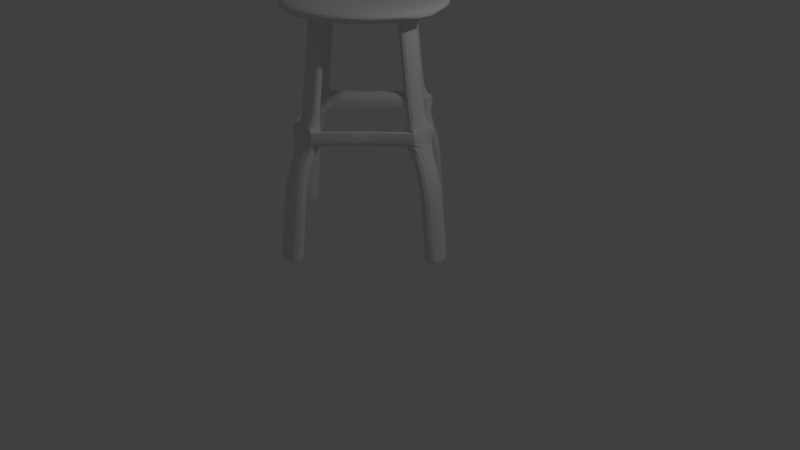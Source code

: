 # Source: stool.blend  (saved by Blender 2.79.0; exported with 4.5.12 LTS)
import bpy
from mathutils import Matrix  # noqa: F401  (used for matrix-valued properties, if any)

bpy.ops.wm.read_factory_settings(use_empty=True)
scene = bpy.context.scene
scene.name = 'Scene'

# ---- collections
col_collection_1 = bpy.data.collections.new('Collection 1'); scene.collection.children.link(col_collection_1)

# ---- world
world_world = bpy.data.worlds.new('World'); scene.world = world_world
world_world.color = (0.05088, 0.05088, 0.05088)
world_world.use_sun_shadow = False
world_world.sun_shadow_jitter_overblur = 0.0
world_world.cycles.sampling_method = 'MANUAL'

# ---- cameras
cam_camera = bpy.data.cameras.new('Camera')
cam_camera.clip_end = 100.0
cam_camera.lens = 35.0
cam_camera.sensor_width = 32.0
cam_camera.sensor_height = 18.0
cam_camera.ortho_scale = 7.314
cam_camera.dof.focus_distance = 0.0
cam_camera.dof.aperture_fstop = 128.0

# ---- lights
light_lamp = bpy.data.lights.new('Lamp', 'POINT')
light_lamp.transmission_factor = 0.0
light_lamp.cutoff_distance = 30.0
light_lamp.energy = 100.0
light_lamp.shadow_buffer_clip_start = 1.001
light_lamp.shadow_soft_size = 0.1
light_lamp.shadow_maximum_resolution = 0.006
light_lamp.use_absolute_resolution = True

# ---- meshes
me_circle = bpy.data.meshes.new('Circle')
me_circle.from_pydata([(1.494e-07, 0.1804, 0.0), (-0.06904, 0.1667, 0.0), (-0.1276, 0.1276, 0.0), (-0.1667, 0.06904, 0.0), (-0.1804, -4.994e-08, 0.0), (-0.1667, -0.06904, 0.0), (-0.1276, -0.1276, 0.0), (-0.06904, -0.1667, 0.0), (-2.025e-08, -0.1804, 0.0), (0.06904, -0.1667, 0.0), (0.1276, -0.1276, 0.0), (0.1667, -0.06904, 0.0), (0.1804, -4.411e-08, 0.0), (0.1667, 0.06904, 0.0), (0.1276, 0.1276, 0.0), (0.06904, 0.1667, 0.0), (1.646e-08, 0.9097, -0.1177), (-0.3481, 0.8405, -0.1177), (-0.6433, 0.6433, -0.1177), (-0.8405, 0.3481, -0.1177), (-0.9097, -4.44e-08, -0.1177), (-0.8405, -0.3481, -0.1177), (-0.6433, -0.6433, -0.1177), (-0.3481, -0.8405, -0.1177), (-1.366e-07, -0.9097, -0.1177), (0.3481, -0.8405, -0.1177), (0.6433, -0.6433, -0.1177), (0.8405, -0.3481, -0.1177), (0.9097, 5.751e-09, -0.1177), (0.8405, 0.3481, -0.1177), (0.6433, 0.6433, -0.1177), (0.3481, 0.8405, -0.1177), (-0.3827, 0.9239, -0.1177), (0.0, 1.0, -0.1177), (-0.7071, 0.7071, -0.1177), (-0.9239, 0.3827, -0.1177), (-1.0, -4.371e-08, -0.1177), (-0.9239, -0.3827, -0.1177), (-0.7071, -0.7071, -0.1177), (-0.3827, -0.9239, -0.1177), (-1.51e-07, -1.0, -0.1177), (0.3827, -0.9239, -0.1177), (0.7071, -0.7071, -0.1177), (0.9239, -0.3827, -0.1177), (1.0, 1.192e-08, -0.1177), (0.9239, 0.3827, -0.1177), (0.7071, 0.7071, -0.1177), (0.3827, 0.9239, -0.1177), (-0.7071, 0.7071, -0.1177), (-0.3827, 0.9239, -0.1177), (-0.7071, -0.7071, -0.1177), (-0.9239, -0.3827, -0.1177), (0.7071, -0.7071, -0.1177), (0.3827, -0.9239, -0.1177), (0.7071, 0.7071, -0.1177), (0.9239, 0.3827, -0.1177), (-0.6433, 0.6433, -0.1177), (-0.3481, 0.8405, -0.1177), (-0.6433, -0.6433, -0.1177), (-0.8405, -0.3481, -0.1177), (0.6433, -0.6433, -0.1177), (0.3481, -0.8405, -0.1177), (0.6433, 0.6433, -0.1177), (0.8405, 0.3481, -0.1177), (-0.03878, 0.09363, -0.201), (6.39e-08, 0.1013, -0.201), (-0.07166, 0.07166, -0.201), (-0.09363, 0.03878, -0.201), (-0.1013, -3.462e-08, -0.201), (-0.09363, -0.03878, -0.201), (-0.07166, -0.07166, -0.201), (-0.03878, -0.09363, -0.201), (-4.587e-08, -0.1013, -0.201), (0.03878, -0.09363, -0.201), (0.07166, -0.07166, -0.201), (0.09363, -0.03878, -0.201), (0.1013, -6.111e-08, -0.201), (0.09363, 0.03878, -0.201), (0.07166, 0.07166, -0.201), (0.03878, 0.09363, -0.201), (-0.2943, 0.7104, -0.201), (-2.484e-09, 0.7689, -0.201), (-0.5437, 0.5437, -0.201), (-0.7104, 0.2943, -0.201), (-0.7689, -3.757e-08, -0.201), (-0.7104, -0.2943, -0.201), (-0.5437, -0.5437, -0.201), (-0.2943, -0.7104, -0.201), (-1.319e-07, -0.7689, -0.201), (0.2943, -0.7104, -0.201), (0.5437, -0.5437, -0.201), (0.7104, -0.2943, -0.201), (0.7689, 4.814e-09, -0.201), (0.7104, 0.2943, -0.201), (0.5437, 0.5437, -0.201), (0.2943, 0.7104, -0.201), (-0.8612, 0.9926, -2.931), (-0.5787, 1.184, -2.931), (-0.9949, -0.8576, -2.931), (-1.182, -0.5819, -2.931), (0.8612, -0.9926, -2.931), (0.5787, -1.184, -2.931), (0.9949, 0.8576, -2.931), (1.182, 0.5819, -2.931), (-0.705, 0.8125, -2.931), (-0.4737, 0.9694, -2.931), (-0.8144, -0.702, -2.931), (-0.9677, -0.4763, -2.931), (0.705, -0.8125, -2.931), (0.4737, -0.9694, -2.931), (0.8144, 0.702, -2.931), (0.9677, 0.4763, -2.931), (0.5336, -0.581, -1.566), (0.6772, -0.7374, -1.569), (0.4181, -0.9119, -1.569), (0.3295, -0.7185, -1.566), (0.7178, 0.3306, -1.566), (0.5819, 0.5323, -1.566), (0.9109, 0.4196, -1.569), (0.7385, 0.6756, -1.569), (-0.6772, 0.7374, -1.569), (-0.4181, 0.9119, -1.569), (-0.3295, 0.7185, -1.566), (-0.5336, 0.581, -1.566), (-0.7178, -0.3306, -1.566), (-0.5819, -0.5323, -1.566), (-0.9109, -0.4196, -1.569), (-0.7385, -0.6756, -1.569), (0.5135, 0.4887, -0.8835), (0.6273, 0.597, -0.8835), (0.6496, 0.2857, -0.8835), (0.7936, 0.3491, -0.8835), (0.5978, -0.6268, -0.8835), (0.3484, -0.7941, -0.8835), (0.4893, -0.5131, -0.8835), (0.2852, -0.65, -0.8835), (-0.5135, -0.4887, -0.8835), (-0.6273, -0.597, -0.8835), (-0.6496, -0.2857, -0.8835), (-0.7936, -0.3491, -0.8835), (-0.3484, 0.7941, -0.8835), (-0.4893, 0.5131, -0.8835), (-0.5978, 0.6268, -0.8835), (-0.2852, 0.65, -0.8835), (-0.6248, 0.6683, -1.225), (-0.3073, 0.6843, -1.225), (-0.3754, 0.8359, -1.225), (-0.5115, 0.5471, -1.225), (0.6837, 0.3082, -1.225), (0.8352, 0.3765, -1.225), (0.5477, 0.5105, -1.225), (0.6691, 0.6236, -1.225), (0.5115, -0.5471, -1.225), (0.3073, -0.6843, -1.225), (0.6248, -0.6683, -1.225), (0.3754, -0.8359, -1.225), (-0.6837, -0.3082, -1.225), (-0.8352, -0.3765, -1.225), (-0.5477, -0.5105, -1.225), (-0.6691, -0.6236, -1.225), (-0.6632, 0.7159, -1.392), (-0.3184, 0.7014, -1.395), (-0.4041, 0.8901, -1.392), (-0.5225, 0.564, -1.395), (0.7007, 0.3194, -1.395), (0.8893, 0.4054, -1.392), (0.5648, 0.5214, -1.395), (0.7168, 0.6617, -1.392), (0.5225, -0.564, -1.395), (0.3184, -0.7014, -1.395), (0.6632, -0.7159, -1.392), (0.4041, -0.8901, -1.392), (-0.7007, -0.3194, -1.395), (-0.8893, -0.4054, -1.392), (-0.5648, -0.5214, -1.395), (-0.7168, -0.6617, -1.392), (0.1215, 0.6031, -1.396), (0.1245, 0.6169, -1.565), (0.1521, 0.7537, -1.565), (0.1485, 0.7368, -1.396), (-0.6034, 0.1207, -1.396), (-0.6172, 0.1235, -1.565), (-0.7371, 0.1474, -1.396), (-0.754, 0.1509, -1.565), (-0.1245, -0.6169, -1.565), (-0.1215, -0.6031, -1.396), (-0.1485, -0.7368, -1.396), (-0.1521, -0.7537, -1.565), (0.6034, -0.1207, -1.396), (0.6172, -0.1235, -1.565), (0.7371, -0.1474, -1.396), (0.754, -0.1509, -1.565), (-0.8612, 0.9926, -2.931), (-0.5787, 1.184, -2.931), (-0.9949, -0.8576, -2.931), (-1.182, -0.5819, -2.931), (0.8612, -0.9926, -2.931), (0.5787, -1.184, -2.931), (0.9949, 0.8576, -2.931), (1.182, 0.5819, -2.931), (-0.705, 0.8125, -2.931), (-0.4737, 0.9694, -2.931), (-0.8144, -0.702, -2.931), (-0.9677, -0.4763, -2.931), (0.705, -0.8125, -2.931), (0.4737, -0.9694, -2.931), (0.8144, 0.702, -2.931), (0.9677, 0.4763, -2.931), (-0.9139, -0.4376, -2.248), (-1.116, -0.5345, -2.248), (-0.7571, -0.6693, -2.248), (-0.925, -0.8176, -2.248), (-0.8205, 0.9231, -2.248), (-0.4355, 0.9153, -2.248), (-0.532, 1.118, -2.248), (-0.6716, 0.7556, -2.248), (0.9139, 0.4376, -2.248), (1.116, 0.5345, -2.248), (0.7571, 0.6693, -2.248), (0.925, 0.8176, -2.248), (0.6716, -0.7556, -2.248), (0.4355, -0.9153, -2.248), (0.8205, -0.9231, -2.248), (0.532, -1.118, -2.248), (0.7837, -0.8686, -1.907), (0.4969, -1.062, -1.907), (0.6415, -0.711, -1.907), (0.4068, -0.8694, -1.907), (-0.7123, -0.6396, -1.907), (-0.8701, -0.7814, -1.907), (-0.8683, -0.4085, -1.907), (-1.061, -0.499, -1.907), (-0.4969, 1.062, -1.907), (-0.6415, 0.711, -1.907), (-0.7837, 0.8686, -1.907), (-0.4068, 0.8694, -1.907), (0.7123, 0.6396, -1.907), (0.8701, 0.7814, -1.907), (0.8683, 0.4085, -1.907), (1.061, 0.499, -1.907), (-0.9408, -0.4569, -2.59), (-1.149, -0.5582, -2.59), (-0.7858, -0.6857, -2.59), (-0.9599, -0.8376, -2.59), (-0.8409, 0.9578, -2.59), (-0.4546, 0.9423, -2.59), (-0.5554, 1.151, -2.59), (-0.6883, 0.7841, -2.59), (0.9408, 0.4569, -2.59), (1.149, 0.5582, -2.59), (0.7858, 0.6857, -2.59), (0.9599, 0.8376, -2.59), (0.6883, -0.7841, -2.59), (0.4546, -0.9423, -2.59), (0.8409, -0.9578, -2.59), (0.5554, -1.151, -2.59), (-0.9543, -0.4666, -2.76), (-1.166, -0.57, -2.76), (-0.8001, -0.6938, -2.76), (-0.9774, -0.8476, -2.76), (-0.8511, 0.9752, -2.76), (-0.4642, 0.9559, -2.76), (-0.567, 1.168, -2.76), (-0.6967, 0.7983, -2.76), (0.9543, 0.4666, -2.76), (1.166, 0.57, -2.76), (0.8001, 0.6938, -2.76), (0.9774, 0.8476, -2.76), (0.6967, -0.7983, -2.76), (0.4642, -0.9559, -2.76), (0.8511, -0.9752, -2.76), (0.567, -1.168, -2.76), (-0.2409, 0.5815, -0.201), (1.977e-08, 0.6294, -0.201), (-0.4451, 0.4451, -0.201), (-0.5815, 0.2409, -0.201), (-0.6294, -3.863e-08, -0.201), (-0.5815, -0.2409, -0.201), (-0.4451, -0.4451, -0.201), (-0.2409, -0.5815, -0.201), (-1.181e-07, -0.6294, -0.201), (0.2409, -0.5815, -0.201), (0.4451, -0.4451, -0.201), (0.5815, -0.2409, -0.201), (0.6294, -8.963e-09, -0.201), (0.5815, 0.2409, -0.201), (0.4451, 0.4451, -0.201), (0.2409, 0.5815, -0.201), (0.5437, -0.5437, -0.201), (0.2943, -0.7104, -0.201), (0.4451, -0.4451, -0.201), (0.2409, -0.5815, -0.201), (0.4451, 0.4451, -0.201), (0.5437, 0.5437, -0.201), (0.5815, 0.2409, -0.201), (0.7104, 0.2943, -0.201), (-0.2943, 0.7104, -0.201), (-0.4451, 0.4451, -0.201), (-0.5437, 0.5437, -0.201), (-0.2409, 0.5815, -0.201), (-0.4451, -0.4451, -0.201), (-0.5437, -0.5437, -0.201), (-0.5815, -0.2409, -0.201), (-0.7104, -0.2943, -0.201), (-0.3827, 0.9239, 0.0), (0.0, 1.0, 0.0), (-0.7071, 0.7071, 0.0), (-0.9239, 0.3827, 0.0), (-1.0, -4.371e-08, 0.0), (-0.9239, -0.3827, 0.0), (-0.7071, -0.7071, 0.0), (-0.3827, -0.9239, 0.0), (-1.51e-07, -1.0, 0.0), (0.3827, -0.9239, 0.0), (0.7071, -0.7071, 0.0), (0.9239, -0.3827, 0.0), (1.0, 1.192e-08, 0.0), (0.9239, 0.3827, 0.0), (0.7071, 0.7071, 0.0), (0.3827, 0.9239, 0.0)], [], [(0, 15, 14, 13, 12, 11, 10, 9, 8, 7, 6, 5, 4, 3, 2, 1), (27, 28, 92, 91), (315, 316, 44, 43), (308, 309, 37, 36), (316, 317, 45, 44), (309, 310, 38, 37), (317, 318, 46, 45), (310, 311, 39, 38), (318, 319, 47, 46), (311, 312, 40, 39), (305, 304, 32, 33), (319, 305, 33, 47), (312, 313, 41, 40), (304, 306, 34, 32), (313, 314, 42, 41), (306, 307, 35, 34), (314, 315, 43, 42), (307, 308, 36, 35), (17, 16, 33, 32), (32, 34, 48, 49), (19, 18, 34, 35), (20, 19, 35, 36), (21, 20, 36, 37), (30, 29, 63, 62), (23, 22, 38, 39), (24, 23, 39, 40), (25, 24, 40, 41), (22, 21, 59, 58), (27, 26, 42, 43), (28, 27, 43, 44), (29, 28, 44, 45), (42, 26, 60, 52), (31, 30, 46, 47), (16, 31, 47, 33), (56, 57, 49, 48), (58, 59, 51, 50), (60, 61, 53, 52), (62, 63, 55, 54), (21, 37, 51, 59), (41, 42, 52, 53), (29, 45, 55, 63), (38, 22, 58, 50), (46, 30, 62, 54), (18, 17, 57, 56), (17, 32, 49, 57), (26, 25, 61, 60), (37, 38, 50, 51), (25, 41, 53, 61), (45, 46, 54, 55), (34, 18, 56, 48), (65, 64, 66, 67, 68, 69, 70, 71, 72, 73, 74, 75, 76, 77, 78, 79), (20, 21, 85, 84), (28, 29, 93, 92), (21, 22, 86, 85), (29, 30, 94, 93), (22, 23, 87, 86), (30, 31, 95, 94), (23, 24, 88, 87), (16, 17, 80, 81), (31, 16, 81, 95), (24, 25, 89, 88), (17, 18, 82, 80), (25, 26, 90, 89), (18, 19, 83, 82), (26, 27, 91, 90), (19, 20, 84, 83), (272, 273, 81, 80), (262, 260, 192, 193), (275, 274, 82, 83), (276, 275, 83, 84), (277, 276, 84, 85), (266, 264, 207, 206), (279, 278, 86, 87), (280, 279, 87, 88), (281, 280, 88, 89), (258, 256, 203, 202), (283, 282, 90, 91), (284, 283, 91, 92), (285, 284, 92, 93), (270, 268, 204, 196), (287, 286, 94, 95), (273, 287, 95, 81), (104, 105, 97, 96), (106, 107, 99, 98), (108, 109, 101, 100), (110, 111, 103, 102), (256, 257, 195, 203), (271, 270, 196, 197), (264, 265, 199, 207), (259, 258, 202, 194), (267, 266, 206, 198), (263, 261, 201, 200), (261, 262, 193, 201), (268, 269, 205, 204), (257, 259, 194, 195), (269, 271, 197, 205), (265, 267, 198, 199), (260, 263, 200, 192), (169, 171, 114, 115), (168, 169, 115, 112), (171, 170, 113, 114), (170, 168, 112, 113), (165, 167, 119, 118), (167, 166, 117, 119), (164, 165, 118, 116), (166, 164, 116, 117), (160, 163, 123, 120), (161, 162, 121, 122), (163, 161, 122, 123), (162, 160, 120, 121), (173, 175, 127, 126), (175, 174, 125, 127), (172, 173, 126, 124), (174, 172, 124, 125), (292, 294, 130, 128), (294, 295, 131, 130), (293, 292, 128, 129), (295, 293, 129, 131), (288, 290, 134, 132), (289, 288, 132, 133), (290, 291, 135, 134), (291, 289, 133, 135), (300, 302, 138, 136), (302, 303, 139, 138), (301, 300, 136, 137), (303, 301, 137, 139), (296, 298, 142, 140), (297, 299, 143, 141), (299, 296, 140, 143), (298, 297, 141, 142), (140, 142, 144, 146), (141, 143, 145, 147), (143, 140, 146, 145), (142, 141, 147, 144), (128, 130, 148, 150), (130, 131, 149, 148), (129, 128, 150, 151), (131, 129, 151, 149), (132, 134, 152, 154), (133, 132, 154, 155), (134, 135, 153, 152), (135, 133, 155, 153), (136, 138, 156, 158), (138, 139, 157, 156), (137, 136, 158, 159), (139, 137, 159, 157), (146, 144, 160, 162), (147, 145, 161, 163), (145, 146, 162, 161), (144, 147, 163, 160), (150, 148, 164, 166), (148, 149, 165, 164), (151, 150, 166, 167), (149, 151, 167, 165), (154, 152, 168, 170), (155, 154, 170, 171), (152, 153, 169, 168), (153, 155, 171, 169), (158, 156, 172, 174), (156, 157, 173, 172), (159, 158, 174, 175), (157, 159, 175, 173), (187, 114, 171, 186), (182, 160, 120, 183), (178, 121, 162, 179), (190, 170, 113, 191), (180, 163, 123, 181), (185, 174, 125, 184), (188, 168, 112, 189), (176, 166, 117, 177), (179, 167, 166, 176), (190, 170, 168, 188), (186, 175, 174, 185), (180, 172, 173, 182), (181, 124, 126, 183), (177, 122, 121, 178), (187, 127, 125, 184), (189, 116, 118, 191), (117, 177, 178, 119), (162, 179, 176, 161), (161, 176, 177, 122), (119, 178, 179, 167), (123, 181, 183, 120), (163, 180, 182, 160), (172, 180, 181, 124), (173, 182, 183, 126), (114, 187, 184, 115), (171, 186, 185, 169), (169, 185, 184, 115), (127, 187, 186, 175), (112, 189, 191, 113), (165, 190, 188, 164), (164, 188, 189, 116), (165, 190, 191, 118), (96, 97, 193, 192), (98, 99, 195, 194), (100, 101, 197, 196), (102, 103, 199, 198), (105, 104, 200, 201), (107, 106, 202, 203), (109, 108, 204, 205), (111, 110, 206, 207), (97, 105, 201, 193), (104, 96, 192, 200), (99, 107, 203, 195), (106, 98, 194, 202), (101, 109, 205, 197), (108, 100, 196, 204), (103, 111, 207, 199), (110, 102, 198, 206), (231, 229, 211, 209), (229, 228, 210, 211), (230, 231, 209, 208), (228, 230, 208, 210), (234, 233, 215, 212), (235, 232, 214, 213), (233, 235, 213, 215), (232, 234, 212, 214), (239, 237, 219, 217), (237, 236, 218, 219), (238, 239, 217, 216), (236, 238, 216, 218), (227, 225, 223, 221), (226, 227, 221, 220), (225, 224, 222, 223), (224, 226, 220, 222), (113, 112, 226, 224), (114, 113, 224, 225), (112, 115, 227, 226), (115, 114, 225, 227), (125, 124, 230, 228), (124, 126, 231, 230), (127, 125, 228, 229), (126, 127, 229, 231), (121, 120, 234, 232), (123, 122, 235, 233), (122, 121, 232, 235), (120, 123, 233, 234), (117, 116, 238, 236), (116, 118, 239, 238), (119, 117, 236, 237), (118, 119, 237, 239), (209, 211, 243, 241), (211, 210, 242, 243), (208, 209, 241, 240), (210, 208, 240, 242), (212, 215, 247, 244), (213, 214, 246, 245), (215, 213, 245, 247), (214, 212, 244, 246), (217, 219, 251, 249), (219, 218, 250, 251), (216, 217, 249, 248), (218, 216, 248, 250), (221, 223, 255, 253), (220, 221, 253, 252), (223, 222, 254, 255), (222, 220, 252, 254), (241, 243, 259, 257), (243, 242, 258, 259), (240, 241, 257, 256), (242, 240, 256, 258), (244, 247, 263, 260), (245, 246, 262, 261), (247, 245, 261, 263), (246, 244, 260, 262), (249, 251, 267, 265), (251, 250, 266, 267), (248, 249, 265, 264), (250, 248, 264, 266), (253, 255, 271, 269), (252, 253, 269, 268), (255, 254, 270, 271), (254, 252, 268, 270), (64, 65, 273, 272), (66, 64, 272, 274), (67, 66, 274, 275), (68, 67, 275, 276), (69, 68, 276, 277), (70, 69, 277, 278), (71, 70, 278, 279), (72, 71, 279, 280), (73, 72, 280, 281), (74, 73, 281, 282), (75, 74, 282, 283), (76, 75, 283, 284), (77, 76, 284, 285), (78, 77, 285, 286), (79, 78, 286, 287), (65, 79, 287, 273), (281, 89, 289, 291), (282, 281, 291, 290), (89, 90, 288, 289), (90, 282, 290, 288), (93, 94, 293, 295), (94, 286, 292, 293), (285, 93, 295, 294), (286, 285, 294, 292), (82, 274, 297, 298), (272, 80, 296, 299), (274, 272, 299, 297), (80, 82, 298, 296), (85, 86, 301, 303), (86, 278, 300, 301), (277, 85, 303, 302), (278, 277, 302, 300), (0, 1, 304, 305), (1, 2, 306, 304), (2, 3, 307, 306), (3, 4, 308, 307), (4, 5, 309, 308), (5, 6, 310, 309), (6, 7, 311, 310), (7, 8, 312, 311), (8, 9, 313, 312), (9, 10, 314, 313), (10, 11, 315, 314), (11, 12, 316, 315), (12, 13, 317, 316), (13, 14, 318, 317), (14, 15, 319, 318), (15, 0, 305, 319)])
me_circle.use_remesh_preserve_volume = False
me_circle.use_remesh_preserve_attributes = False
me_circle.use_mirror_vertex_groups = False
me_circle.update()

# ---- objects
ob_circle = bpy.data.objects.new('Circle', me_circle)
ob_lamp = bpy.data.objects.new('Lamp', light_lamp)
ob_camera = bpy.data.objects.new('Camera', cam_camera)

# ---- transforms, parenting, visibility, modifiers, constraints
ob_circle.location = (-0.01155, 0.0, 3.321)
ob_circle.rotation_euler = (0.0, -0.0, -0.5755)
ob_circle.lineart.crease_threshold = 0.0
_m = ob_circle.modifiers.new('Subsurf', 'SUBSURF')
_m.uv_smooth = 'PRESERVE_CORNERS'
_m.quality = 2
_m.levels = 4
_m.show_only_control_edges = False
ob_lamp.location = (4.076, 1.005, 5.904)
ob_lamp.rotation_euler = (0.6503, 0.05522, 1.866)
ob_lamp.lock_rotations_4d = False
ob_lamp.empty_display_type = 'ARROWS'
ob_lamp.color = (0.0, 0.0, 0.0, 0.0)
ob_lamp.lineart.crease_threshold = 0.0
ob_camera.location = (7.481, -6.508, 5.344)
ob_camera.rotation_euler = (1.109, 0.0, 0.8149)
ob_camera.lock_rotations_4d = False
ob_camera.empty_display_type = 'ARROWS'
ob_camera.color = (0.0, 0.0, 0.0, 0.0)
ob_camera.display_type = 'WIRE'
ob_camera.lineart.crease_threshold = 0.0

# ---- collection membership
col_collection_1.objects.link(ob_circle)
col_collection_1.objects.link(ob_lamp)
col_collection_1.objects.link(ob_camera)

# ---- scene / render settings (as saved in the file)
scene.camera = ob_camera
scene.frame_start = 1; scene.frame_end = 250; scene.frame_set(1)
scene.render.engine = 'BLENDER_EEVEE_NEXT'
scene.render.resolution_percentage = 50
scene.render.dither_intensity = 0.0
scene.cycles.use_denoising = False
scene.cycles.samples = 128
scene.cycles.sampling_pattern = 'TABULATED_SOBOL'
scene.cycles.use_adaptive_sampling = False
scene.cycles.use_light_tree = False
scene.cycles.blur_glossy = 0.0
scene.cycles.sample_clamp_indirect = 0.0
scene.view_settings.view_transform = 'Standard'
bpy.context.view_layer.update()
